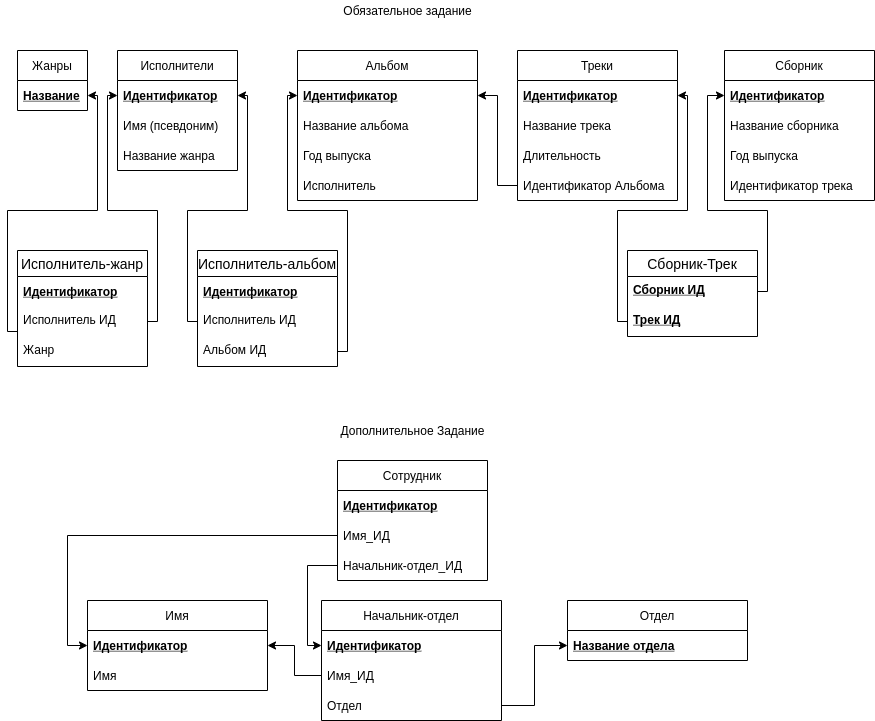

The diagram above was exported from draw.io. Its source (the exported page's mxGraphModel, read from the mxfile embedded in the PNG):
<mxGraphModel dx="2249" dy="769" grid="1" gridSize="10" guides="1" tooltips="1" connect="1" arrows="1" fold="1" page="1" pageScale="1" pageWidth="827" pageHeight="1169" math="0" shadow="0">
  <root>
    <mxCell id="0" />
    <mxCell id="1" parent="0" />
    <mxCell id="3Oy2JmaOpSQ7zvOkDVJE-21" value="Обязательное задание" style="text;html=1;align=center;verticalAlign=middle;resizable=0;points=[];autosize=1;strokeColor=none;fillColor=none;" parent="1" vertex="1">
      <mxGeometry x="290" y="30" width="140" height="20" as="geometry" />
    </mxCell>
    <mxCell id="3Oy2JmaOpSQ7zvOkDVJE-22" value="Исполнители" style="swimlane;fontStyle=0;childLayout=stackLayout;horizontal=1;startSize=30;horizontalStack=0;resizeParent=1;resizeParentMax=0;resizeLast=0;collapsible=1;marginBottom=0;" parent="1" vertex="1">
      <mxGeometry x="70" y="80" width="120" height="120" as="geometry" />
    </mxCell>
    <mxCell id="3Oy2JmaOpSQ7zvOkDVJE-23" value="Идентификатор" style="text;strokeColor=none;fillColor=none;align=left;verticalAlign=middle;spacingLeft=4;spacingRight=4;overflow=hidden;points=[[0,0.5],[1,0.5]];portConstraint=eastwest;rotatable=0;rounded=0;glass=0;shadow=0;fontStyle=5" parent="3Oy2JmaOpSQ7zvOkDVJE-22" vertex="1">
      <mxGeometry y="30" width="120" height="30" as="geometry" />
    </mxCell>
    <mxCell id="3Oy2JmaOpSQ7zvOkDVJE-24" value="Имя (псевдоним)" style="text;strokeColor=none;fillColor=none;align=left;verticalAlign=middle;spacingLeft=4;spacingRight=4;overflow=hidden;points=[[0,0.5],[1,0.5]];portConstraint=eastwest;rotatable=0;" parent="3Oy2JmaOpSQ7zvOkDVJE-22" vertex="1">
      <mxGeometry y="60" width="120" height="30" as="geometry" />
    </mxCell>
    <mxCell id="3Oy2JmaOpSQ7zvOkDVJE-25" value="Название жанра" style="text;strokeColor=none;fillColor=none;align=left;verticalAlign=middle;spacingLeft=4;spacingRight=4;overflow=hidden;points=[[0,0.5],[1,0.5]];portConstraint=eastwest;rotatable=0;" parent="3Oy2JmaOpSQ7zvOkDVJE-22" vertex="1">
      <mxGeometry y="90" width="120" height="30" as="geometry" />
    </mxCell>
    <mxCell id="3Oy2JmaOpSQ7zvOkDVJE-26" value="Альбом" style="swimlane;fontStyle=0;childLayout=stackLayout;horizontal=1;startSize=30;horizontalStack=0;resizeParent=1;resizeParentMax=0;resizeLast=0;collapsible=1;marginBottom=0;direction=east;" parent="1" vertex="1">
      <mxGeometry x="250" y="80" width="180" height="150" as="geometry" />
    </mxCell>
    <mxCell id="3Oy2JmaOpSQ7zvOkDVJE-27" value="Идентификатор" style="text;strokeColor=none;fillColor=none;align=left;verticalAlign=middle;spacingLeft=4;spacingRight=4;overflow=hidden;points=[[0,0.5],[1,0.5]];portConstraint=eastwest;rotatable=0;fontStyle=5" parent="3Oy2JmaOpSQ7zvOkDVJE-26" vertex="1">
      <mxGeometry y="30" width="180" height="30" as="geometry" />
    </mxCell>
    <mxCell id="3Oy2JmaOpSQ7zvOkDVJE-28" value="Название альбома" style="text;strokeColor=none;fillColor=none;align=left;verticalAlign=middle;spacingLeft=4;spacingRight=4;overflow=hidden;points=[[0,0.5],[1,0.5]];portConstraint=eastwest;rotatable=0;" parent="3Oy2JmaOpSQ7zvOkDVJE-26" vertex="1">
      <mxGeometry y="60" width="180" height="30" as="geometry" />
    </mxCell>
    <mxCell id="3Oy2JmaOpSQ7zvOkDVJE-29" value="Год выпуска" style="text;strokeColor=none;fillColor=none;align=left;verticalAlign=middle;spacingLeft=4;spacingRight=4;overflow=hidden;points=[[0,0.5],[1,0.5]];portConstraint=eastwest;rotatable=0;" parent="3Oy2JmaOpSQ7zvOkDVJE-26" vertex="1">
      <mxGeometry y="90" width="180" height="30" as="geometry" />
    </mxCell>
    <mxCell id="3Oy2JmaOpSQ7zvOkDVJE-30" value="Исполнитель" style="text;strokeColor=none;fillColor=none;align=left;verticalAlign=middle;spacingLeft=4;spacingRight=4;overflow=hidden;points=[[0,0.5],[1,0.5]];portConstraint=eastwest;rotatable=0;" parent="3Oy2JmaOpSQ7zvOkDVJE-26" vertex="1">
      <mxGeometry y="120" width="180" height="30" as="geometry" />
    </mxCell>
    <mxCell id="3Oy2JmaOpSQ7zvOkDVJE-31" value="Треки" style="swimlane;fontStyle=0;childLayout=stackLayout;horizontal=1;startSize=30;horizontalStack=0;resizeParent=1;resizeParentMax=0;resizeLast=0;collapsible=1;marginBottom=0;" parent="1" vertex="1">
      <mxGeometry x="470" y="80" width="160" height="150" as="geometry" />
    </mxCell>
    <mxCell id="3Oy2JmaOpSQ7zvOkDVJE-32" value="Идентификатор" style="text;strokeColor=none;fillColor=none;align=left;verticalAlign=middle;spacingLeft=4;spacingRight=4;overflow=hidden;points=[[0,0.5],[1,0.5]];portConstraint=eastwest;rotatable=0;fontStyle=5" parent="3Oy2JmaOpSQ7zvOkDVJE-31" vertex="1">
      <mxGeometry y="30" width="160" height="30" as="geometry" />
    </mxCell>
    <mxCell id="3Oy2JmaOpSQ7zvOkDVJE-33" value="Название трека" style="text;strokeColor=none;fillColor=none;align=left;verticalAlign=middle;spacingLeft=4;spacingRight=4;overflow=hidden;points=[[0,0.5],[1,0.5]];portConstraint=eastwest;rotatable=0;" parent="3Oy2JmaOpSQ7zvOkDVJE-31" vertex="1">
      <mxGeometry y="60" width="160" height="30" as="geometry" />
    </mxCell>
    <mxCell id="3Oy2JmaOpSQ7zvOkDVJE-34" value="Длительность" style="text;strokeColor=none;fillColor=none;align=left;verticalAlign=middle;spacingLeft=4;spacingRight=4;overflow=hidden;points=[[0,0.5],[1,0.5]];portConstraint=eastwest;rotatable=0;" parent="3Oy2JmaOpSQ7zvOkDVJE-31" vertex="1">
      <mxGeometry y="90" width="160" height="30" as="geometry" />
    </mxCell>
    <mxCell id="3Oy2JmaOpSQ7zvOkDVJE-35" value="Идентификатор Альбома" style="text;strokeColor=none;fillColor=none;align=left;verticalAlign=middle;spacingLeft=4;spacingRight=4;overflow=hidden;points=[[0,0.5],[1,0.5]];portConstraint=eastwest;rotatable=0;" parent="3Oy2JmaOpSQ7zvOkDVJE-31" vertex="1">
      <mxGeometry y="120" width="160" height="30" as="geometry" />
    </mxCell>
    <mxCell id="3Oy2JmaOpSQ7zvOkDVJE-38" value="Жанры" style="swimlane;fontStyle=0;childLayout=stackLayout;horizontal=1;startSize=30;horizontalStack=0;resizeParent=1;resizeParentMax=0;resizeLast=0;collapsible=1;marginBottom=0;" parent="1" vertex="1">
      <mxGeometry x="-30" y="80" width="70" height="60" as="geometry" />
    </mxCell>
    <mxCell id="3Oy2JmaOpSQ7zvOkDVJE-39" value="Название" style="text;strokeColor=none;fillColor=none;align=left;verticalAlign=middle;spacingLeft=4;spacingRight=4;overflow=hidden;points=[[0,0.5],[1,0.5]];portConstraint=eastwest;rotatable=0;fontStyle=5" parent="3Oy2JmaOpSQ7zvOkDVJE-38" vertex="1">
      <mxGeometry y="30" width="70" height="30" as="geometry" />
    </mxCell>
    <mxCell id="-JEGabbiibgEaz3k81b--1" value="Сборник" style="swimlane;fontStyle=0;childLayout=stackLayout;horizontal=1;startSize=30;horizontalStack=0;resizeParent=1;resizeParentMax=0;resizeLast=0;collapsible=1;marginBottom=0;" parent="1" vertex="1">
      <mxGeometry x="677" y="80" width="150" height="150" as="geometry" />
    </mxCell>
    <mxCell id="-JEGabbiibgEaz3k81b--2" value="Идентификатор" style="text;strokeColor=none;fillColor=none;align=left;verticalAlign=middle;spacingLeft=4;spacingRight=4;overflow=hidden;points=[[0,0.5],[1,0.5]];portConstraint=eastwest;rotatable=0;fontStyle=5" parent="-JEGabbiibgEaz3k81b--1" vertex="1">
      <mxGeometry y="30" width="150" height="30" as="geometry" />
    </mxCell>
    <mxCell id="-JEGabbiibgEaz3k81b--3" value="Название сборника" style="text;strokeColor=none;fillColor=none;align=left;verticalAlign=middle;spacingLeft=4;spacingRight=4;overflow=hidden;points=[[0,0.5],[1,0.5]];portConstraint=eastwest;rotatable=0;" parent="-JEGabbiibgEaz3k81b--1" vertex="1">
      <mxGeometry y="60" width="150" height="30" as="geometry" />
    </mxCell>
    <mxCell id="-JEGabbiibgEaz3k81b--4" value="Год выпуска" style="text;strokeColor=none;fillColor=none;align=left;verticalAlign=middle;spacingLeft=4;spacingRight=4;overflow=hidden;points=[[0,0.5],[1,0.5]];portConstraint=eastwest;rotatable=0;" parent="-JEGabbiibgEaz3k81b--1" vertex="1">
      <mxGeometry y="90" width="150" height="30" as="geometry" />
    </mxCell>
    <mxCell id="-JEGabbiibgEaz3k81b--5" value="Идентификатор трека" style="text;strokeColor=none;fillColor=none;align=left;verticalAlign=middle;spacingLeft=4;spacingRight=4;overflow=hidden;points=[[0,0.5],[1,0.5]];portConstraint=eastwest;rotatable=0;" parent="-JEGabbiibgEaz3k81b--1" vertex="1">
      <mxGeometry y="120" width="150" height="30" as="geometry" />
    </mxCell>
    <mxCell id="tX99RouhwY17W2QJ_shy-4" value="Исполнитель-жанр" style="swimlane;fontStyle=0;childLayout=stackLayout;horizontal=1;startSize=26;horizontalStack=0;resizeParent=1;resizeParentMax=0;resizeLast=0;collapsible=1;marginBottom=0;align=center;fontSize=14;" vertex="1" parent="1">
      <mxGeometry x="-30" y="280" width="130" height="116" as="geometry">
        <mxRectangle x="-30" y="280" width="150" height="26" as="alternateBounds" />
      </mxGeometry>
    </mxCell>
    <mxCell id="tX99RouhwY17W2QJ_shy-8" value="Идентификатор" style="text;strokeColor=none;fillColor=none;align=left;verticalAlign=middle;spacingLeft=4;spacingRight=4;overflow=hidden;points=[[0,0.5],[1,0.5]];portConstraint=eastwest;rotatable=0;rounded=0;glass=0;shadow=0;fontStyle=5" vertex="1" parent="tX99RouhwY17W2QJ_shy-4">
      <mxGeometry y="26" width="130" height="30" as="geometry" />
    </mxCell>
    <mxCell id="tX99RouhwY17W2QJ_shy-6" value="Исполнитель ИД" style="text;strokeColor=none;fillColor=none;spacingLeft=4;spacingRight=4;overflow=hidden;rotatable=0;points=[[0,0.5],[1,0.5]];portConstraint=eastwest;fontSize=12;" vertex="1" parent="tX99RouhwY17W2QJ_shy-4">
      <mxGeometry y="56" width="130" height="30" as="geometry" />
    </mxCell>
    <mxCell id="tX99RouhwY17W2QJ_shy-7" value="Жанр" style="text;strokeColor=none;fillColor=none;spacingLeft=4;spacingRight=4;overflow=hidden;rotatable=0;points=[[0,0.5],[1,0.5]];portConstraint=eastwest;fontSize=12;" vertex="1" parent="tX99RouhwY17W2QJ_shy-4">
      <mxGeometry y="86" width="130" height="30" as="geometry" />
    </mxCell>
    <mxCell id="tX99RouhwY17W2QJ_shy-9" style="edgeStyle=orthogonalEdgeStyle;rounded=0;orthogonalLoop=1;jettySize=auto;html=1;exitX=1;exitY=0.5;exitDx=0;exitDy=0;entryX=0;entryY=0.5;entryDx=0;entryDy=0;" edge="1" parent="1" source="tX99RouhwY17W2QJ_shy-6" target="3Oy2JmaOpSQ7zvOkDVJE-23">
      <mxGeometry relative="1" as="geometry">
        <Array as="points">
          <mxPoint x="110" y="351" />
          <mxPoint x="110" y="240" />
          <mxPoint x="60" y="240" />
          <mxPoint x="60" y="125" />
        </Array>
      </mxGeometry>
    </mxCell>
    <mxCell id="tX99RouhwY17W2QJ_shy-10" style="edgeStyle=orthogonalEdgeStyle;rounded=0;orthogonalLoop=1;jettySize=auto;html=1;exitX=0;exitY=0.5;exitDx=0;exitDy=0;entryX=1;entryY=0.5;entryDx=0;entryDy=0;" edge="1" parent="1" source="tX99RouhwY17W2QJ_shy-7" target="3Oy2JmaOpSQ7zvOkDVJE-39">
      <mxGeometry relative="1" as="geometry">
        <Array as="points">
          <mxPoint x="-30" y="361" />
          <mxPoint x="-40" y="361" />
          <mxPoint x="-40" y="240" />
          <mxPoint x="50" y="240" />
          <mxPoint x="50" y="125" />
        </Array>
      </mxGeometry>
    </mxCell>
    <mxCell id="tX99RouhwY17W2QJ_shy-12" value="Исполнитель-альбом" style="swimlane;fontStyle=0;childLayout=stackLayout;horizontal=1;startSize=26;horizontalStack=0;resizeParent=1;resizeParentMax=0;resizeLast=0;collapsible=1;marginBottom=0;align=center;fontSize=14;" vertex="1" parent="1">
      <mxGeometry x="150" y="280" width="140" height="116" as="geometry" />
    </mxCell>
    <mxCell id="tX99RouhwY17W2QJ_shy-13" value="Идентификатор" style="text;strokeColor=none;fillColor=none;align=left;verticalAlign=middle;spacingLeft=4;spacingRight=4;overflow=hidden;points=[[0,0.5],[1,0.5]];portConstraint=eastwest;rotatable=0;rounded=0;glass=0;shadow=0;fontStyle=5" vertex="1" parent="tX99RouhwY17W2QJ_shy-12">
      <mxGeometry y="26" width="140" height="30" as="geometry" />
    </mxCell>
    <mxCell id="tX99RouhwY17W2QJ_shy-14" value="Исполнитель ИД" style="text;strokeColor=none;fillColor=none;spacingLeft=4;spacingRight=4;overflow=hidden;rotatable=0;points=[[0,0.5],[1,0.5]];portConstraint=eastwest;fontSize=12;" vertex="1" parent="tX99RouhwY17W2QJ_shy-12">
      <mxGeometry y="56" width="140" height="30" as="geometry" />
    </mxCell>
    <mxCell id="tX99RouhwY17W2QJ_shy-15" value="Альбом ИД" style="text;strokeColor=none;fillColor=none;spacingLeft=4;spacingRight=4;overflow=hidden;rotatable=0;points=[[0,0.5],[1,0.5]];portConstraint=eastwest;fontSize=12;" vertex="1" parent="tX99RouhwY17W2QJ_shy-12">
      <mxGeometry y="86" width="140" height="30" as="geometry" />
    </mxCell>
    <mxCell id="tX99RouhwY17W2QJ_shy-18" style="edgeStyle=orthogonalEdgeStyle;rounded=0;orthogonalLoop=1;jettySize=auto;html=1;exitX=0;exitY=0.5;exitDx=0;exitDy=0;entryX=1;entryY=0.5;entryDx=0;entryDy=0;" edge="1" parent="1" source="tX99RouhwY17W2QJ_shy-14" target="3Oy2JmaOpSQ7zvOkDVJE-23">
      <mxGeometry relative="1" as="geometry">
        <Array as="points">
          <mxPoint x="140" y="351" />
          <mxPoint x="140" y="240" />
          <mxPoint x="200" y="240" />
          <mxPoint x="200" y="125" />
        </Array>
      </mxGeometry>
    </mxCell>
    <mxCell id="tX99RouhwY17W2QJ_shy-19" style="edgeStyle=orthogonalEdgeStyle;rounded=0;orthogonalLoop=1;jettySize=auto;html=1;exitX=1;exitY=0.5;exitDx=0;exitDy=0;entryX=0;entryY=0.5;entryDx=0;entryDy=0;" edge="1" parent="1" source="tX99RouhwY17W2QJ_shy-15" target="3Oy2JmaOpSQ7zvOkDVJE-27">
      <mxGeometry relative="1" as="geometry">
        <Array as="points">
          <mxPoint x="300" y="381" />
          <mxPoint x="300" y="240" />
          <mxPoint x="240" y="240" />
          <mxPoint x="240" y="125" />
        </Array>
      </mxGeometry>
    </mxCell>
    <mxCell id="tX99RouhwY17W2QJ_shy-21" style="edgeStyle=orthogonalEdgeStyle;rounded=0;orthogonalLoop=1;jettySize=auto;html=1;exitX=0;exitY=0.5;exitDx=0;exitDy=0;entryX=1;entryY=0.5;entryDx=0;entryDy=0;" edge="1" parent="1" source="3Oy2JmaOpSQ7zvOkDVJE-35" target="3Oy2JmaOpSQ7zvOkDVJE-27">
      <mxGeometry relative="1" as="geometry" />
    </mxCell>
    <mxCell id="tX99RouhwY17W2QJ_shy-22" value="Сборник-Трек" style="swimlane;fontStyle=0;childLayout=stackLayout;horizontal=1;startSize=26;horizontalStack=0;resizeParent=1;resizeParentMax=0;resizeLast=0;collapsible=1;marginBottom=0;align=center;fontSize=14;" vertex="1" parent="1">
      <mxGeometry x="580" y="280" width="130" height="86" as="geometry" />
    </mxCell>
    <mxCell id="tX99RouhwY17W2QJ_shy-24" value="Сборник ИД" style="text;strokeColor=none;fillColor=none;spacingLeft=4;spacingRight=4;overflow=hidden;rotatable=0;points=[[0,0.5],[1,0.5]];portConstraint=eastwest;fontSize=12;fontStyle=5" vertex="1" parent="tX99RouhwY17W2QJ_shy-22">
      <mxGeometry y="26" width="130" height="30" as="geometry" />
    </mxCell>
    <mxCell id="tX99RouhwY17W2QJ_shy-25" value="Трек ИД" style="text;strokeColor=none;fillColor=none;spacingLeft=4;spacingRight=4;overflow=hidden;rotatable=0;points=[[0,0.5],[1,0.5]];portConstraint=eastwest;fontSize=12;fontStyle=5" vertex="1" parent="tX99RouhwY17W2QJ_shy-22">
      <mxGeometry y="56" width="130" height="30" as="geometry" />
    </mxCell>
    <mxCell id="tX99RouhwY17W2QJ_shy-26" style="edgeStyle=orthogonalEdgeStyle;rounded=0;orthogonalLoop=1;jettySize=auto;html=1;exitX=0;exitY=0.5;exitDx=0;exitDy=0;entryX=1;entryY=0.5;entryDx=0;entryDy=0;" edge="1" parent="1" source="tX99RouhwY17W2QJ_shy-25" target="3Oy2JmaOpSQ7zvOkDVJE-32">
      <mxGeometry relative="1" as="geometry">
        <Array as="points">
          <mxPoint x="570" y="351" />
          <mxPoint x="570" y="240" />
          <mxPoint x="640" y="240" />
          <mxPoint x="640" y="125" />
        </Array>
      </mxGeometry>
    </mxCell>
    <mxCell id="tX99RouhwY17W2QJ_shy-27" style="edgeStyle=orthogonalEdgeStyle;rounded=0;orthogonalLoop=1;jettySize=auto;html=1;exitX=1;exitY=0.5;exitDx=0;exitDy=0;entryX=0;entryY=0.5;entryDx=0;entryDy=0;" edge="1" parent="1" source="tX99RouhwY17W2QJ_shy-24" target="-JEGabbiibgEaz3k81b--2">
      <mxGeometry relative="1" as="geometry">
        <Array as="points">
          <mxPoint x="720" y="321" />
          <mxPoint x="720" y="240" />
          <mxPoint x="660" y="240" />
          <mxPoint x="660" y="125" />
        </Array>
      </mxGeometry>
    </mxCell>
    <mxCell id="tX99RouhwY17W2QJ_shy-28" value="Дополнительное Задание" style="text;html=1;align=center;verticalAlign=middle;resizable=0;points=[];autosize=1;strokeColor=none;fillColor=none;" vertex="1" parent="1">
      <mxGeometry x="285" y="450" width="160" height="20" as="geometry" />
    </mxCell>
    <mxCell id="tX99RouhwY17W2QJ_shy-29" value="Имя" style="swimlane;fontStyle=0;childLayout=stackLayout;horizontal=1;startSize=30;horizontalStack=0;resizeParent=1;resizeParentMax=0;resizeLast=0;collapsible=1;marginBottom=0;direction=east;" vertex="1" parent="1">
      <mxGeometry x="40" y="630" width="180" height="90" as="geometry" />
    </mxCell>
    <mxCell id="tX99RouhwY17W2QJ_shy-30" value="Идентификатор" style="text;strokeColor=none;fillColor=none;align=left;verticalAlign=middle;spacingLeft=4;spacingRight=4;overflow=hidden;points=[[0,0.5],[1,0.5]];portConstraint=eastwest;rotatable=0;fontStyle=5" vertex="1" parent="tX99RouhwY17W2QJ_shy-29">
      <mxGeometry y="30" width="180" height="30" as="geometry" />
    </mxCell>
    <mxCell id="tX99RouhwY17W2QJ_shy-31" value="Имя" style="text;strokeColor=none;fillColor=none;align=left;verticalAlign=middle;spacingLeft=4;spacingRight=4;overflow=hidden;points=[[0,0.5],[1,0.5]];portConstraint=eastwest;rotatable=0;" vertex="1" parent="tX99RouhwY17W2QJ_shy-29">
      <mxGeometry y="60" width="180" height="30" as="geometry" />
    </mxCell>
    <mxCell id="tX99RouhwY17W2QJ_shy-34" value="Начальник-отдел" style="swimlane;fontStyle=0;childLayout=stackLayout;horizontal=1;startSize=30;horizontalStack=0;resizeParent=1;resizeParentMax=0;resizeLast=0;collapsible=1;marginBottom=0;direction=east;" vertex="1" parent="1">
      <mxGeometry x="274" y="630" width="180" height="120" as="geometry" />
    </mxCell>
    <mxCell id="tX99RouhwY17W2QJ_shy-52" value="Идентификатор" style="text;strokeColor=none;fillColor=none;align=left;verticalAlign=middle;spacingLeft=4;spacingRight=4;overflow=hidden;points=[[0,0.5],[1,0.5]];portConstraint=eastwest;rotatable=0;fontStyle=5" vertex="1" parent="tX99RouhwY17W2QJ_shy-34">
      <mxGeometry y="30" width="180" height="30" as="geometry" />
    </mxCell>
    <mxCell id="tX99RouhwY17W2QJ_shy-49" value="Имя_ИД" style="text;strokeColor=none;fillColor=none;align=left;verticalAlign=middle;spacingLeft=4;spacingRight=4;overflow=hidden;points=[[0,0.5],[1,0.5]];portConstraint=eastwest;rotatable=0;" vertex="1" parent="tX99RouhwY17W2QJ_shy-34">
      <mxGeometry y="60" width="180" height="30" as="geometry" />
    </mxCell>
    <mxCell id="tX99RouhwY17W2QJ_shy-51" value="Отдел" style="text;strokeColor=none;fillColor=none;align=left;verticalAlign=middle;spacingLeft=4;spacingRight=4;overflow=hidden;points=[[0,0.5],[1,0.5]];portConstraint=eastwest;rotatable=0;" vertex="1" parent="tX99RouhwY17W2QJ_shy-34">
      <mxGeometry y="90" width="180" height="30" as="geometry" />
    </mxCell>
    <mxCell id="tX99RouhwY17W2QJ_shy-42" value="Сотрудник" style="swimlane;fontStyle=0;childLayout=stackLayout;horizontal=1;startSize=30;horizontalStack=0;resizeParent=1;resizeParentMax=0;resizeLast=0;collapsible=1;marginBottom=0;" vertex="1" parent="1">
      <mxGeometry x="290" y="490" width="150" height="120" as="geometry" />
    </mxCell>
    <mxCell id="tX99RouhwY17W2QJ_shy-43" value="Идентификатор" style="text;strokeColor=none;fillColor=none;align=left;verticalAlign=middle;spacingLeft=4;spacingRight=4;overflow=hidden;points=[[0,0.5],[1,0.5]];portConstraint=eastwest;rotatable=0;fontStyle=5" vertex="1" parent="tX99RouhwY17W2QJ_shy-42">
      <mxGeometry y="30" width="150" height="30" as="geometry" />
    </mxCell>
    <mxCell id="tX99RouhwY17W2QJ_shy-44" value="Имя_ИД" style="text;strokeColor=none;fillColor=none;align=left;verticalAlign=middle;spacingLeft=4;spacingRight=4;overflow=hidden;points=[[0,0.5],[1,0.5]];portConstraint=eastwest;rotatable=0;" vertex="1" parent="tX99RouhwY17W2QJ_shy-42">
      <mxGeometry y="60" width="150" height="30" as="geometry" />
    </mxCell>
    <mxCell id="tX99RouhwY17W2QJ_shy-45" value="Начальник-отдел_ИД" style="text;strokeColor=none;fillColor=none;align=left;verticalAlign=middle;spacingLeft=4;spacingRight=4;overflow=hidden;points=[[0,0.5],[1,0.5]];portConstraint=eastwest;rotatable=0;" vertex="1" parent="tX99RouhwY17W2QJ_shy-42">
      <mxGeometry y="90" width="150" height="30" as="geometry" />
    </mxCell>
    <mxCell id="tX99RouhwY17W2QJ_shy-47" value="Отдел" style="swimlane;fontStyle=0;childLayout=stackLayout;horizontal=1;startSize=30;horizontalStack=0;resizeParent=1;resizeParentMax=0;resizeLast=0;collapsible=1;marginBottom=0;direction=east;" vertex="1" parent="1">
      <mxGeometry x="520" y="630" width="180" height="60" as="geometry" />
    </mxCell>
    <mxCell id="tX99RouhwY17W2QJ_shy-48" value="Название отдела" style="text;strokeColor=none;fillColor=none;align=left;verticalAlign=middle;spacingLeft=4;spacingRight=4;overflow=hidden;points=[[0,0.5],[1,0.5]];portConstraint=eastwest;rotatable=0;fontStyle=5" vertex="1" parent="tX99RouhwY17W2QJ_shy-47">
      <mxGeometry y="30" width="180" height="30" as="geometry" />
    </mxCell>
    <mxCell id="tX99RouhwY17W2QJ_shy-54" style="edgeStyle=orthogonalEdgeStyle;rounded=0;orthogonalLoop=1;jettySize=auto;html=1;exitX=1;exitY=0.5;exitDx=0;exitDy=0;entryX=0;entryY=0.5;entryDx=0;entryDy=0;" edge="1" parent="1" source="tX99RouhwY17W2QJ_shy-51" target="tX99RouhwY17W2QJ_shy-48">
      <mxGeometry relative="1" as="geometry" />
    </mxCell>
    <mxCell id="tX99RouhwY17W2QJ_shy-55" style="edgeStyle=orthogonalEdgeStyle;rounded=0;orthogonalLoop=1;jettySize=auto;html=1;exitX=0;exitY=0.5;exitDx=0;exitDy=0;entryX=1;entryY=0.5;entryDx=0;entryDy=0;" edge="1" parent="1" source="tX99RouhwY17W2QJ_shy-49" target="tX99RouhwY17W2QJ_shy-30">
      <mxGeometry relative="1" as="geometry" />
    </mxCell>
    <mxCell id="tX99RouhwY17W2QJ_shy-56" style="edgeStyle=orthogonalEdgeStyle;rounded=0;orthogonalLoop=1;jettySize=auto;html=1;exitX=0;exitY=0.5;exitDx=0;exitDy=0;entryX=0;entryY=0.5;entryDx=0;entryDy=0;" edge="1" parent="1" source="tX99RouhwY17W2QJ_shy-44" target="tX99RouhwY17W2QJ_shy-30">
      <mxGeometry relative="1" as="geometry" />
    </mxCell>
    <mxCell id="tX99RouhwY17W2QJ_shy-57" style="edgeStyle=orthogonalEdgeStyle;rounded=0;orthogonalLoop=1;jettySize=auto;html=1;exitX=0;exitY=0.5;exitDx=0;exitDy=0;entryX=0;entryY=0.5;entryDx=0;entryDy=0;" edge="1" parent="1" source="tX99RouhwY17W2QJ_shy-45" target="tX99RouhwY17W2QJ_shy-52">
      <mxGeometry relative="1" as="geometry">
        <Array as="points">
          <mxPoint x="260" y="595" />
          <mxPoint x="260" y="675" />
        </Array>
      </mxGeometry>
    </mxCell>
  </root>
</mxGraphModel>